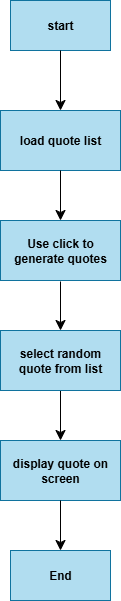

The diagram above was exported from draw.io. Its source (the exported page's mxGraphModel, read from the mxfile embedded in the PNG):
<mxGraphModel dx="1601" dy="783" grid="1" gridSize="10" guides="1" tooltips="1" connect="1" arrows="1" fold="1" page="1" pageScale="1" pageWidth="850" pageHeight="1100" math="0" shadow="0">
  <root>
    <mxCell id="0" />
    <mxCell id="1" parent="0" />
    <mxCell id="qmNVcgzq3yuHzo2PyTRF-1" value="&lt;b&gt;start&lt;/b&gt;" style="rounded=0;whiteSpace=wrap;html=1;fillColor=#b1ddf0;strokeColor=#10739e;" parent="1" vertex="1">
      <mxGeometry x="300" y="70" width="100" height="50" as="geometry" />
    </mxCell>
    <mxCell id="qmNVcgzq3yuHzo2PyTRF-8" value="" style="edgeStyle=none;curved=1;rounded=0;orthogonalLoop=1;jettySize=auto;html=1;fontSize=12;startSize=8;endSize=8;entryX=0.5;entryY=0;entryDx=0;entryDy=0;" parent="1" source="qmNVcgzq3yuHzo2PyTRF-4" target="qmNVcgzq3yuHzo2PyTRF-5" edge="1">
      <mxGeometry relative="1" as="geometry">
        <mxPoint x="270" y="130" as="sourcePoint" />
        <mxPoint x="350" y="120" as="targetPoint" />
      </mxGeometry>
    </mxCell>
    <mxCell id="qmNVcgzq3yuHzo2PyTRF-2" value="&lt;b&gt;load quote list&lt;/b&gt;" style="rounded=0;whiteSpace=wrap;html=1;fillColor=#b1ddf0;strokeColor=#10739e;" parent="1" vertex="1">
      <mxGeometry x="290" y="180" width="120" height="60" as="geometry" />
    </mxCell>
    <mxCell id="qmNVcgzq3yuHzo2PyTRF-3" value="&lt;b&gt;Use click to&lt;/b&gt;&lt;div&gt;&lt;b&gt;generate quotes&lt;/b&gt;&lt;/div&gt;" style="rounded=0;whiteSpace=wrap;html=1;fillColor=#b1ddf0;strokeColor=#10739e;" parent="1" vertex="1">
      <mxGeometry x="290" y="290" width="120" height="60" as="geometry" />
    </mxCell>
    <mxCell id="qmNVcgzq3yuHzo2PyTRF-4" value="&lt;b&gt;select random&lt;/b&gt;&lt;div&gt;&lt;b&gt;quote from list&lt;/b&gt;&lt;/div&gt;" style="rounded=0;whiteSpace=wrap;html=1;fillColor=#b1ddf0;strokeColor=#10739e;" parent="1" vertex="1">
      <mxGeometry x="290" y="400" width="120" height="60" as="geometry" />
    </mxCell>
    <mxCell id="qmNVcgzq3yuHzo2PyTRF-5" value="&lt;b&gt;display quote on&lt;/b&gt;&lt;div&gt;&lt;b&gt;screen&lt;/b&gt;&lt;/div&gt;" style="rounded=0;whiteSpace=wrap;html=1;fillColor=#b1ddf0;strokeColor=#10739e;" parent="1" vertex="1">
      <mxGeometry x="290" y="510" width="120" height="60" as="geometry" />
    </mxCell>
    <mxCell id="qmNVcgzq3yuHzo2PyTRF-6" value="&lt;b&gt;End&lt;/b&gt;" style="rounded=0;whiteSpace=wrap;html=1;fillColor=#b1ddf0;strokeColor=#10739e;" parent="1" vertex="1">
      <mxGeometry x="300" y="620" width="100" height="50" as="geometry" />
    </mxCell>
    <mxCell id="qmNVcgzq3yuHzo2PyTRF-10" value="" style="endArrow=classic;html=1;rounded=0;fontSize=12;startSize=8;endSize=8;curved=1;exitX=0.5;exitY=1;exitDx=0;exitDy=0;" parent="1" source="qmNVcgzq3yuHzo2PyTRF-1" target="qmNVcgzq3yuHzo2PyTRF-2" edge="1">
      <mxGeometry width="50" height="50" relative="1" as="geometry">
        <mxPoint x="100" y="210" as="sourcePoint" />
        <mxPoint x="150" y="160" as="targetPoint" />
      </mxGeometry>
    </mxCell>
    <mxCell id="qmNVcgzq3yuHzo2PyTRF-11" value="" style="endArrow=classic;html=1;rounded=0;fontSize=12;startSize=8;endSize=8;curved=1;exitX=0.5;exitY=1;exitDx=0;exitDy=0;" parent="1" source="qmNVcgzq3yuHzo2PyTRF-2" target="qmNVcgzq3yuHzo2PyTRF-3" edge="1">
      <mxGeometry width="50" height="50" relative="1" as="geometry">
        <mxPoint x="170" y="350" as="sourcePoint" />
        <mxPoint x="220" y="300" as="targetPoint" />
      </mxGeometry>
    </mxCell>
    <mxCell id="qmNVcgzq3yuHzo2PyTRF-12" value="" style="endArrow=classic;html=1;rounded=0;fontSize=12;startSize=8;endSize=8;curved=1;" parent="1" target="qmNVcgzq3yuHzo2PyTRF-4" edge="1">
      <mxGeometry width="50" height="50" relative="1" as="geometry">
        <mxPoint x="350" y="351" as="sourcePoint" />
        <mxPoint x="210" y="370" as="targetPoint" />
      </mxGeometry>
    </mxCell>
    <mxCell id="mHxlC2_xo4ZhQ2m6lwS4-2" value="" style="endArrow=classic;html=1;rounded=0;fontSize=12;startSize=8;endSize=8;curved=1;entryX=0.5;entryY=0;entryDx=0;entryDy=0;exitX=0.5;exitY=1;exitDx=0;exitDy=0;" parent="1" source="qmNVcgzq3yuHzo2PyTRF-5" target="qmNVcgzq3yuHzo2PyTRF-6" edge="1">
      <mxGeometry width="50" height="50" relative="1" as="geometry">
        <mxPoint x="420" y="470" as="sourcePoint" />
        <mxPoint x="470" y="420" as="targetPoint" />
      </mxGeometry>
    </mxCell>
  </root>
</mxGraphModel>